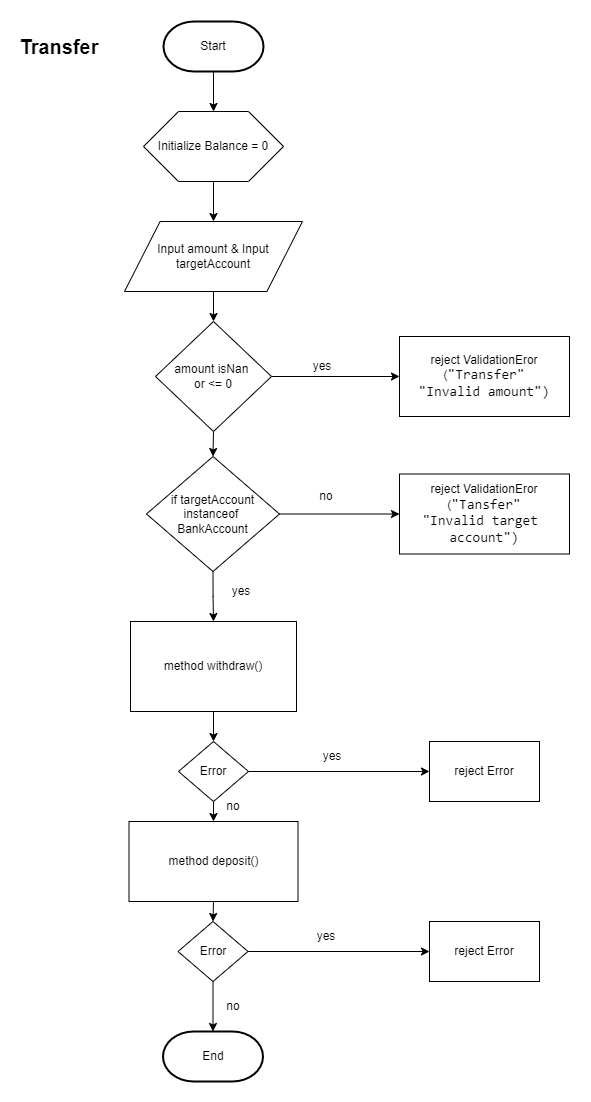

The diagram above was exported from draw.io. Its source (the exported page's mxGraphModel, read from the mxfile embedded in the PNG):
<mxGraphModel dx="1799" dy="936" grid="1" gridSize="10" guides="1" tooltips="1" connect="1" arrows="1" fold="1" page="1" pageScale="1" pageWidth="827" pageHeight="1169" math="0" shadow="0">
  <root>
    <mxCell id="nQDMCCpuc72l-5CO7PSr-0" />
    <mxCell id="nQDMCCpuc72l-5CO7PSr-1" parent="nQDMCCpuc72l-5CO7PSr-0" />
    <mxCell id="nQDMCCpuc72l-5CO7PSr-2" style="edgeStyle=orthogonalEdgeStyle;rounded=0;orthogonalLoop=1;jettySize=auto;html=1;exitX=0.5;exitY=1;exitDx=0;exitDy=0;exitPerimeter=0;entryX=0.5;entryY=0;entryDx=0;entryDy=0;" edge="1" parent="nQDMCCpuc72l-5CO7PSr-1" source="nQDMCCpuc72l-5CO7PSr-3" target="nQDMCCpuc72l-5CO7PSr-6">
      <mxGeometry relative="1" as="geometry" />
    </mxCell>
    <mxCell id="nQDMCCpuc72l-5CO7PSr-3" value="Start" style="strokeWidth=2;html=1;shape=mxgraph.flowchart.terminator;whiteSpace=wrap;" vertex="1" parent="nQDMCCpuc72l-5CO7PSr-1">
      <mxGeometry x="284" y="30" width="100" height="50" as="geometry" />
    </mxCell>
    <mxCell id="nQDMCCpuc72l-5CO7PSr-4" value="End" style="strokeWidth=2;html=1;shape=mxgraph.flowchart.terminator;whiteSpace=wrap;" vertex="1" parent="nQDMCCpuc72l-5CO7PSr-1">
      <mxGeometry x="283.5" y="1040" width="100" height="50" as="geometry" />
    </mxCell>
    <mxCell id="nQDMCCpuc72l-5CO7PSr-5" style="edgeStyle=orthogonalEdgeStyle;rounded=0;orthogonalLoop=1;jettySize=auto;html=1;exitX=0.5;exitY=1;exitDx=0;exitDy=0;" edge="1" parent="nQDMCCpuc72l-5CO7PSr-1" source="nQDMCCpuc72l-5CO7PSr-6" target="nQDMCCpuc72l-5CO7PSr-9">
      <mxGeometry relative="1" as="geometry" />
    </mxCell>
    <mxCell id="nQDMCCpuc72l-5CO7PSr-6" value="Initialize Balance = 0" style="shape=hexagon;perimeter=hexagonPerimeter2;whiteSpace=wrap;html=1;size=0.25" vertex="1" parent="nQDMCCpuc72l-5CO7PSr-1">
      <mxGeometry x="264" y="120" width="140" height="70" as="geometry" />
    </mxCell>
    <mxCell id="nQDMCCpuc72l-5CO7PSr-7" value="&lt;b&gt;&lt;font style=&quot;font-size: 20px;&quot;&gt;Transfer&lt;/font&gt;&lt;/b&gt;" style="text;html=1;align=center;verticalAlign=middle;whiteSpace=wrap;rounded=0;" vertex="1" parent="nQDMCCpuc72l-5CO7PSr-1">
      <mxGeometry x="150" y="40" width="60" height="30" as="geometry" />
    </mxCell>
    <mxCell id="nQDMCCpuc72l-5CO7PSr-8" style="edgeStyle=orthogonalEdgeStyle;rounded=0;orthogonalLoop=1;jettySize=auto;html=1;exitX=0.5;exitY=1;exitDx=0;exitDy=0;entryX=0.5;entryY=0;entryDx=0;entryDy=0;" edge="1" parent="nQDMCCpuc72l-5CO7PSr-1" source="nQDMCCpuc72l-5CO7PSr-9" target="nQDMCCpuc72l-5CO7PSr-12">
      <mxGeometry relative="1" as="geometry" />
    </mxCell>
    <mxCell id="nQDMCCpuc72l-5CO7PSr-9" value="Input amount &amp;amp; Input targetAccount" style="shape=parallelogram;perimeter=parallelogramPerimeter;whiteSpace=wrap;html=1;dashed=0;" vertex="1" parent="nQDMCCpuc72l-5CO7PSr-1">
      <mxGeometry x="245" y="230" width="178" height="70" as="geometry" />
    </mxCell>
    <mxCell id="nQDMCCpuc72l-5CO7PSr-10" style="edgeStyle=orthogonalEdgeStyle;rounded=0;orthogonalLoop=1;jettySize=auto;html=1;exitX=1;exitY=0.5;exitDx=0;exitDy=0;" edge="1" parent="nQDMCCpuc72l-5CO7PSr-1" source="nQDMCCpuc72l-5CO7PSr-12" target="nQDMCCpuc72l-5CO7PSr-13">
      <mxGeometry relative="1" as="geometry" />
    </mxCell>
    <mxCell id="nQDMCCpuc72l-5CO7PSr-11" style="edgeStyle=orthogonalEdgeStyle;rounded=0;orthogonalLoop=1;jettySize=auto;html=1;exitX=0.5;exitY=1;exitDx=0;exitDy=0;entryX=0.5;entryY=0;entryDx=0;entryDy=0;" edge="1" parent="nQDMCCpuc72l-5CO7PSr-1" source="nQDMCCpuc72l-5CO7PSr-12" target="nQDMCCpuc72l-5CO7PSr-23">
      <mxGeometry relative="1" as="geometry" />
    </mxCell>
    <mxCell id="nQDMCCpuc72l-5CO7PSr-12" value="amount isNan&amp;nbsp;&lt;div&gt;or &amp;lt;= 0&lt;/div&gt;" style="shape=rhombus;html=1;dashed=0;whiteSpace=wrap;perimeter=rhombusPerimeter;" vertex="1" parent="nQDMCCpuc72l-5CO7PSr-1">
      <mxGeometry x="276" y="330" width="116" height="110" as="geometry" />
    </mxCell>
    <mxCell id="nQDMCCpuc72l-5CO7PSr-13" value="reject ValidationEror&lt;div&gt;(&lt;span style=&quot;font-family: Consolas, &amp;quot;Courier New&amp;quot;, monospace; font-size: 14px; white-space: pre;&quot;&gt;&quot;Transfer&quot;&lt;/span&gt;&lt;/div&gt;&lt;div&gt;&lt;span style=&quot;font-family: Consolas, &amp;quot;Courier New&amp;quot;, monospace; font-size: 14px; white-space: pre;&quot;&gt;&quot;Invalid amount&quot;)&lt;/span&gt;&lt;/div&gt;" style="html=1;dashed=0;whiteSpace=wrap;" vertex="1" parent="nQDMCCpuc72l-5CO7PSr-1">
      <mxGeometry x="520" y="345" width="170" height="80" as="geometry" />
    </mxCell>
    <mxCell id="nQDMCCpuc72l-5CO7PSr-14" value="yes" style="text;html=1;align=center;verticalAlign=middle;whiteSpace=wrap;rounded=0;" vertex="1" parent="nQDMCCpuc72l-5CO7PSr-1">
      <mxGeometry x="413" y="360" width="60" height="30" as="geometry" />
    </mxCell>
    <mxCell id="sJeAIRxK7tnenhBQHefG-2" style="edgeStyle=orthogonalEdgeStyle;rounded=0;orthogonalLoop=1;jettySize=auto;html=1;exitX=0.5;exitY=1;exitDx=0;exitDy=0;entryX=0.5;entryY=0;entryDx=0;entryDy=0;" edge="1" parent="nQDMCCpuc72l-5CO7PSr-1" source="nQDMCCpuc72l-5CO7PSr-16" target="sJeAIRxK7tnenhBQHefG-1">
      <mxGeometry relative="1" as="geometry" />
    </mxCell>
    <mxCell id="nQDMCCpuc72l-5CO7PSr-16" value="method withdraw()" style="html=1;dashed=0;whiteSpace=wrap;" vertex="1" parent="nQDMCCpuc72l-5CO7PSr-1">
      <mxGeometry x="251" y="630" width="166" height="90" as="geometry" />
    </mxCell>
    <mxCell id="nQDMCCpuc72l-5CO7PSr-17" value="no" style="text;html=1;align=center;verticalAlign=middle;whiteSpace=wrap;rounded=0;" vertex="1" parent="nQDMCCpuc72l-5CO7PSr-1">
      <mxGeometry x="417" y="490" width="60" height="30" as="geometry" />
    </mxCell>
    <mxCell id="sJeAIRxK7tnenhBQHefG-9" style="edgeStyle=orthogonalEdgeStyle;rounded=0;orthogonalLoop=1;jettySize=auto;html=1;exitX=0.5;exitY=1;exitDx=0;exitDy=0;entryX=0.5;entryY=0;entryDx=0;entryDy=0;" edge="1" parent="nQDMCCpuc72l-5CO7PSr-1" source="nQDMCCpuc72l-5CO7PSr-19" target="sJeAIRxK7tnenhBQHefG-8">
      <mxGeometry relative="1" as="geometry" />
    </mxCell>
    <mxCell id="nQDMCCpuc72l-5CO7PSr-19" value="method deposit()" style="html=1;dashed=0;whiteSpace=wrap;" vertex="1" parent="nQDMCCpuc72l-5CO7PSr-1">
      <mxGeometry x="249.5" y="830" width="169" height="80" as="geometry" />
    </mxCell>
    <mxCell id="nQDMCCpuc72l-5CO7PSr-22" style="edgeStyle=orthogonalEdgeStyle;rounded=0;orthogonalLoop=1;jettySize=auto;html=1;exitX=0.5;exitY=1;exitDx=0;exitDy=0;entryX=0.5;entryY=0;entryDx=0;entryDy=0;" edge="1" parent="nQDMCCpuc72l-5CO7PSr-1" source="nQDMCCpuc72l-5CO7PSr-23" target="nQDMCCpuc72l-5CO7PSr-16">
      <mxGeometry relative="1" as="geometry" />
    </mxCell>
    <mxCell id="nQDMCCpuc72l-5CO7PSr-23" value="if targetAccount instanceof&amp;nbsp;&lt;div&gt;BankAccount&lt;/div&gt;" style="shape=rhombus;html=1;dashed=0;whiteSpace=wrap;perimeter=rhombusPerimeter;" vertex="1" parent="nQDMCCpuc72l-5CO7PSr-1">
      <mxGeometry x="267" y="465" width="133" height="115" as="geometry" />
    </mxCell>
    <mxCell id="nQDMCCpuc72l-5CO7PSr-24" style="edgeStyle=orthogonalEdgeStyle;rounded=0;orthogonalLoop=1;jettySize=auto;html=1;exitX=1;exitY=0.5;exitDx=0;exitDy=0;" edge="1" parent="nQDMCCpuc72l-5CO7PSr-1" target="nQDMCCpuc72l-5CO7PSr-25" source="nQDMCCpuc72l-5CO7PSr-23">
      <mxGeometry relative="1" as="geometry">
        <mxPoint x="410" y="525" as="sourcePoint" />
      </mxGeometry>
    </mxCell>
    <mxCell id="nQDMCCpuc72l-5CO7PSr-25" value="reject ValidationEror&lt;div&gt;(&lt;span style=&quot;font-family: Consolas, &amp;quot;Courier New&amp;quot;, monospace; font-size: 14px; white-space: pre;&quot;&gt;&quot;Tansfer&quot;&lt;/span&gt;&lt;/div&gt;&lt;div&gt;&lt;span style=&quot;font-family: Consolas, &amp;quot;Courier New&amp;quot;, monospace; font-size: 14px; white-space: pre;&quot;&gt;&quot;Invalid target &lt;/span&gt;&lt;/div&gt;&lt;div&gt;&lt;span style=&quot;font-family: Consolas, &amp;quot;Courier New&amp;quot;, monospace; font-size: 14px; white-space: pre;&quot;&gt;account&quot;)&lt;/span&gt;&lt;/div&gt;" style="html=1;dashed=0;whiteSpace=wrap;" vertex="1" parent="nQDMCCpuc72l-5CO7PSr-1">
      <mxGeometry x="520" y="482.5" width="170" height="80" as="geometry" />
    </mxCell>
    <mxCell id="nQDMCCpuc72l-5CO7PSr-26" value="yes" style="text;html=1;align=center;verticalAlign=middle;whiteSpace=wrap;rounded=0;" vertex="1" parent="nQDMCCpuc72l-5CO7PSr-1">
      <mxGeometry x="332" y="585" width="60" height="30" as="geometry" />
    </mxCell>
    <mxCell id="sJeAIRxK7tnenhBQHefG-4" style="edgeStyle=orthogonalEdgeStyle;rounded=0;orthogonalLoop=1;jettySize=auto;html=1;exitX=1;exitY=0.5;exitDx=0;exitDy=0;entryX=0;entryY=0.5;entryDx=0;entryDy=0;" edge="1" parent="nQDMCCpuc72l-5CO7PSr-1" source="sJeAIRxK7tnenhBQHefG-1" target="sJeAIRxK7tnenhBQHefG-3">
      <mxGeometry relative="1" as="geometry" />
    </mxCell>
    <mxCell id="sJeAIRxK7tnenhBQHefG-6" style="edgeStyle=orthogonalEdgeStyle;rounded=0;orthogonalLoop=1;jettySize=auto;html=1;exitX=0.5;exitY=1;exitDx=0;exitDy=0;entryX=0.5;entryY=0;entryDx=0;entryDy=0;" edge="1" parent="nQDMCCpuc72l-5CO7PSr-1" source="sJeAIRxK7tnenhBQHefG-1" target="nQDMCCpuc72l-5CO7PSr-19">
      <mxGeometry relative="1" as="geometry" />
    </mxCell>
    <mxCell id="sJeAIRxK7tnenhBQHefG-1" value="Error" style="shape=rhombus;html=1;dashed=0;whiteSpace=wrap;perimeter=rhombusPerimeter;" vertex="1" parent="nQDMCCpuc72l-5CO7PSr-1">
      <mxGeometry x="299" y="750" width="70" height="60" as="geometry" />
    </mxCell>
    <mxCell id="sJeAIRxK7tnenhBQHefG-3" value="reject Error" style="html=1;dashed=0;whiteSpace=wrap;" vertex="1" parent="nQDMCCpuc72l-5CO7PSr-1">
      <mxGeometry x="550" y="750" width="110" height="60" as="geometry" />
    </mxCell>
    <mxCell id="sJeAIRxK7tnenhBQHefG-5" value="yes" style="text;html=1;align=center;verticalAlign=middle;whiteSpace=wrap;rounded=0;" vertex="1" parent="nQDMCCpuc72l-5CO7PSr-1">
      <mxGeometry x="423" y="750" width="60" height="30" as="geometry" />
    </mxCell>
    <mxCell id="sJeAIRxK7tnenhBQHefG-7" value="no" style="text;html=1;align=center;verticalAlign=middle;whiteSpace=wrap;rounded=0;" vertex="1" parent="nQDMCCpuc72l-5CO7PSr-1">
      <mxGeometry x="324" y="800" width="60" height="30" as="geometry" />
    </mxCell>
    <mxCell id="sJeAIRxK7tnenhBQHefG-11" style="edgeStyle=orthogonalEdgeStyle;rounded=0;orthogonalLoop=1;jettySize=auto;html=1;exitX=1;exitY=0.5;exitDx=0;exitDy=0;entryX=0;entryY=0.5;entryDx=0;entryDy=0;" edge="1" parent="nQDMCCpuc72l-5CO7PSr-1" source="sJeAIRxK7tnenhBQHefG-8" target="sJeAIRxK7tnenhBQHefG-10">
      <mxGeometry relative="1" as="geometry" />
    </mxCell>
    <mxCell id="sJeAIRxK7tnenhBQHefG-15" style="edgeStyle=orthogonalEdgeStyle;rounded=0;orthogonalLoop=1;jettySize=auto;html=1;exitX=0.5;exitY=1;exitDx=0;exitDy=0;" edge="1" parent="nQDMCCpuc72l-5CO7PSr-1" source="sJeAIRxK7tnenhBQHefG-8" target="nQDMCCpuc72l-5CO7PSr-4">
      <mxGeometry relative="1" as="geometry" />
    </mxCell>
    <mxCell id="sJeAIRxK7tnenhBQHefG-8" value="Error" style="shape=rhombus;html=1;dashed=0;whiteSpace=wrap;perimeter=rhombusPerimeter;" vertex="1" parent="nQDMCCpuc72l-5CO7PSr-1">
      <mxGeometry x="298.5" y="930" width="70" height="60" as="geometry" />
    </mxCell>
    <mxCell id="sJeAIRxK7tnenhBQHefG-10" value="reject Error" style="html=1;dashed=0;whiteSpace=wrap;" vertex="1" parent="nQDMCCpuc72l-5CO7PSr-1">
      <mxGeometry x="550" y="930" width="110" height="60" as="geometry" />
    </mxCell>
    <mxCell id="sJeAIRxK7tnenhBQHefG-12" value="yes" style="text;html=1;align=center;verticalAlign=middle;whiteSpace=wrap;rounded=0;" vertex="1" parent="nQDMCCpuc72l-5CO7PSr-1">
      <mxGeometry x="417" y="930" width="60" height="30" as="geometry" />
    </mxCell>
    <mxCell id="sJeAIRxK7tnenhBQHefG-13" value="no" style="text;html=1;align=center;verticalAlign=middle;whiteSpace=wrap;rounded=0;" vertex="1" parent="nQDMCCpuc72l-5CO7PSr-1">
      <mxGeometry x="324" y="1000" width="60" height="30" as="geometry" />
    </mxCell>
  </root>
</mxGraphModel>